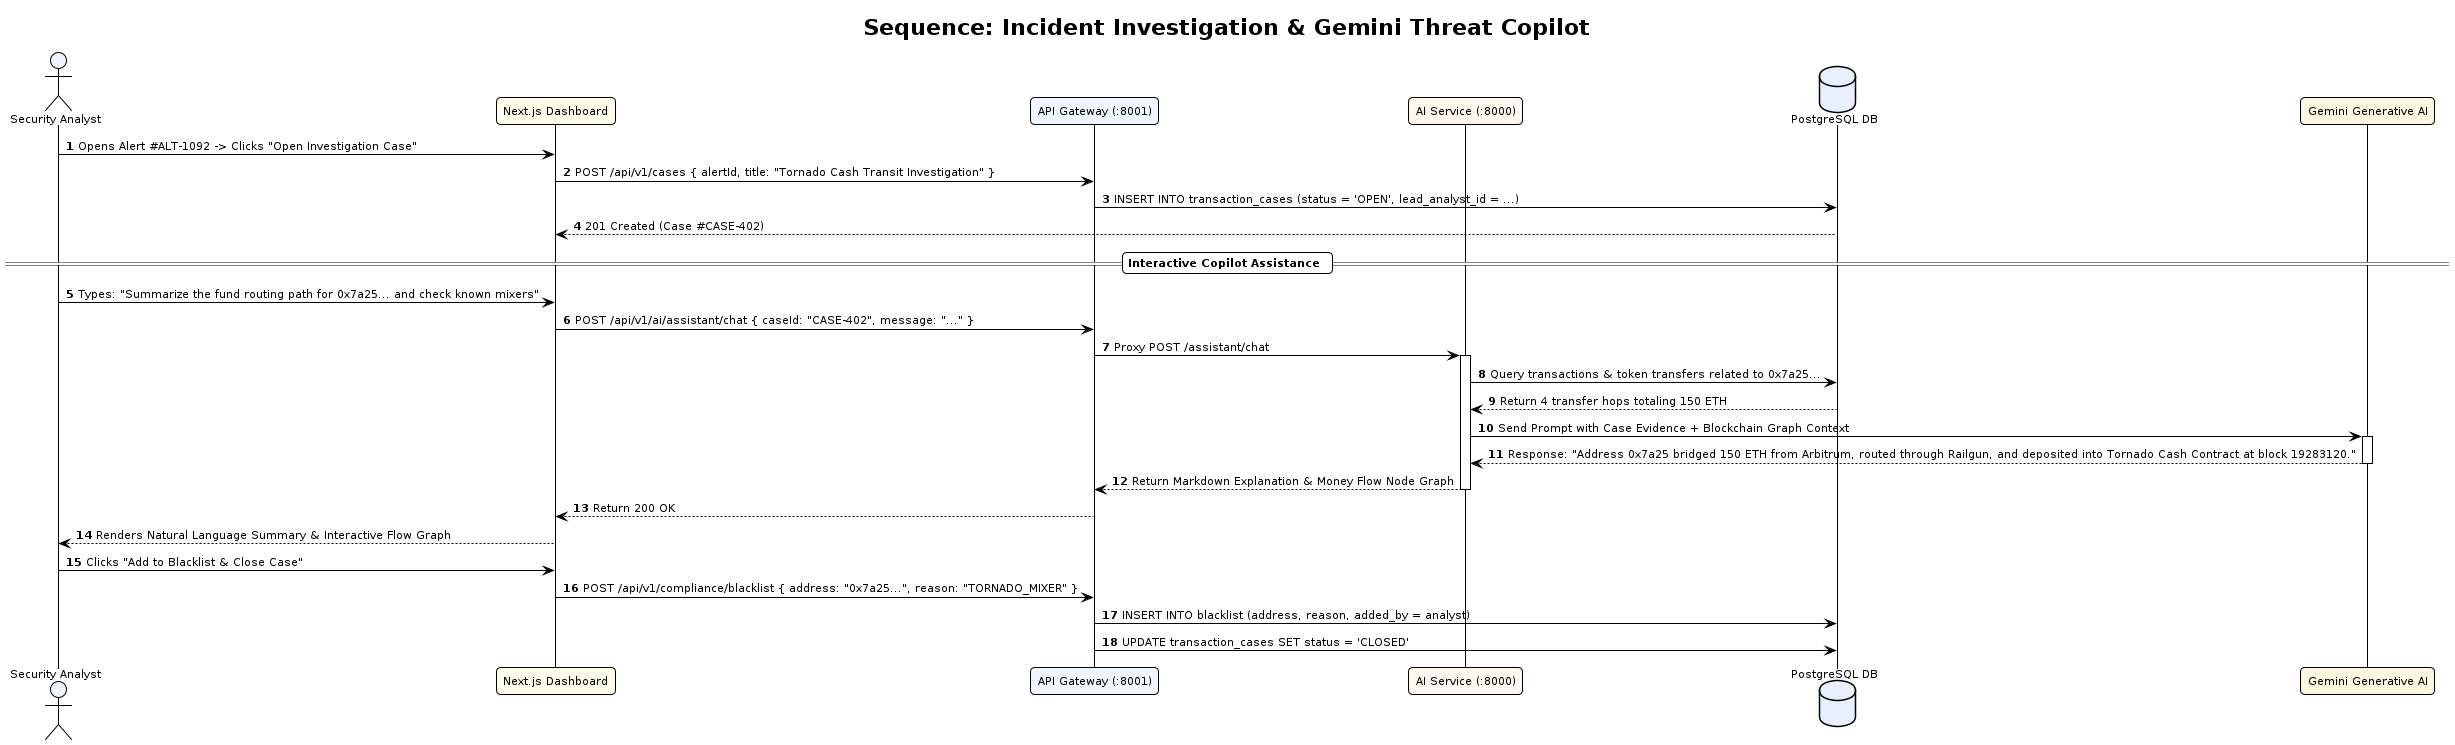

The diagram above was rendered by PlantUML. Its source (embedded in the PNG):
@startuml seq-transaction-investigation
!pragma layout smetana
!theme plain
autonumber
skinparam defaultFontName "DejaVu Sans"
skinparam defaultFontSize 11
skinparam roundCorner 8
skinparam shadowing false

title Sequence: Incident Investigation & Gemini Threat Copilot

actor "Security Analyst" as ANALYST #EFF6FF
participant "Next.js Dashboard" as FE #FEFCE8
participant "API Gateway (:8001)" as GW #EFF6FF
participant "AI Service (:8000)" as AI #FFF7ED
database "PostgreSQL DB" as DB #E8F0FE
participant "Gemini Generative AI" as GEMINI #FEF7E0

ANALYST -> FE: Opens Alert #ALT-1092 -> Clicks "Open Investigation Case"
FE -> GW: POST /api/v1/cases { alertId, title: "Tornado Cash Transit Investigation" }
GW -> DB: INSERT INTO transaction_cases (status = 'OPEN', lead_analyst_id = ...)
DB --> FE: 201 Created (Case #CASE-402)

== Interactive Copilot Assistance ==

ANALYST -> FE: Types: "Summarize the fund routing path for 0x7a25... and check known mixers"
FE -> GW: POST /api/v1/ai/assistant/chat { caseId: "CASE-402", message: "..." }
GW -> AI: Proxy POST /assistant/chat
activate AI

AI -> DB: Query transactions & token transfers related to 0x7a25...
DB --> AI: Return 4 transfer hops totaling 150 ETH

AI -> GEMINI: Send Prompt with Case Evidence + Blockchain Graph Context
activate GEMINI
GEMINI --> AI: Response: "Address 0x7a25 bridged 150 ETH from Arbitrum, routed through Railgun, and deposited into Tornado Cash Contract at block 19283120."
deactivate GEMINI

AI --> GW: Return Markdown Explanation & Money Flow Node Graph
deactivate AI
GW --> FE: Return 200 OK
FE --> ANALYST: Renders Natural Language Summary & Interactive Flow Graph

ANALYST -> FE: Clicks "Add to Blacklist & Close Case"
FE -> GW: POST /api/v1/compliance/blacklist { address: "0x7a25...", reason: "TORNADO_MIXER" }
GW -> DB: INSERT INTO blacklist (address, reason, added_by = analyst)
GW -> DB: UPDATE transaction_cases SET status = 'CLOSED'
@enduml